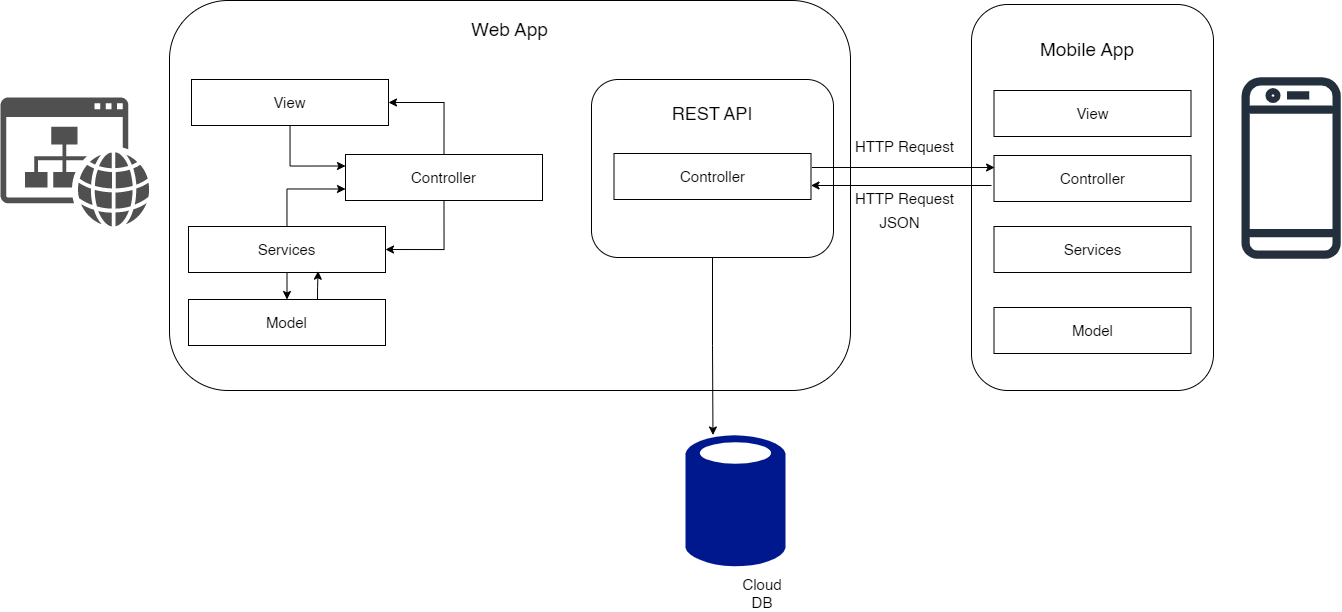

The diagram above was exported from draw.io. Its source (the exported page's mxGraphModel, read from the mxfile embedded in the PNG):
<mxGraphModel dx="2919" dy="713" grid="0" gridSize="10" guides="1" tooltips="1" connect="1" arrows="1" fold="1" page="1" pageScale="1" pageWidth="850" pageHeight="1100" math="0" shadow="0">
  <root>
    <mxCell id="0" />
    <mxCell id="1" parent="0" />
    <mxCell id="m3ombVxUTrLoru0Fd6zf-1" value="" style="rounded=1;whiteSpace=wrap;html=1;" parent="1" vertex="1">
      <mxGeometry x="-1072" y="373" width="681" height="390" as="geometry" />
    </mxCell>
    <mxCell id="ZgNFgQs2hgt7BypWS-pQ-1" style="edgeStyle=orthogonalEdgeStyle;rounded=0;orthogonalLoop=1;jettySize=auto;html=1;exitX=0.5;exitY=1;exitDx=0;exitDy=0;entryX=0.275;entryY=0.011;entryDx=0;entryDy=0;entryPerimeter=0;" edge="1" parent="1" source="m3ombVxUTrLoru0Fd6zf-2" target="m3ombVxUTrLoru0Fd6zf-37">
      <mxGeometry relative="1" as="geometry" />
    </mxCell>
    <mxCell id="m3ombVxUTrLoru0Fd6zf-2" value="" style="rounded=1;whiteSpace=wrap;html=1;" parent="1" vertex="1">
      <mxGeometry x="-650" y="452" width="242" height="178" as="geometry" />
    </mxCell>
    <mxCell id="m3ombVxUTrLoru0Fd6zf-3" value="" style="rounded=1;whiteSpace=wrap;html=1;" parent="1" vertex="1">
      <mxGeometry x="-270" y="377" width="242" height="386" as="geometry" />
    </mxCell>
    <mxCell id="m3ombVxUTrLoru0Fd6zf-4" value="&lt;font style=&quot;font-size: 18px;&quot;&gt;REST API&lt;/font&gt;" style="text;html=1;strokeColor=none;fillColor=none;align=center;verticalAlign=middle;whiteSpace=wrap;rounded=0;fontSize=18;" parent="1" vertex="1">
      <mxGeometry x="-579" y="471" width="100" height="30" as="geometry" />
    </mxCell>
    <mxCell id="m3ombVxUTrLoru0Fd6zf-7" value="Web App" style="text;html=1;strokeColor=none;fillColor=none;align=center;verticalAlign=middle;whiteSpace=wrap;rounded=0;fontSize=19;" parent="1" vertex="1">
      <mxGeometry x="-774" y="388" width="85" height="28" as="geometry" />
    </mxCell>
    <mxCell id="m3ombVxUTrLoru0Fd6zf-8" value="Mobile App" style="text;html=1;strokeColor=none;fillColor=none;align=center;verticalAlign=middle;whiteSpace=wrap;rounded=0;fontSize=19;" parent="1" vertex="1">
      <mxGeometry x="-207" y="408" width="106" height="28" as="geometry" />
    </mxCell>
    <mxCell id="m3ombVxUTrLoru0Fd6zf-9" value="Controller" style="rounded=0;whiteSpace=wrap;html=1;fontSize=15;" parent="1" vertex="1">
      <mxGeometry x="-627.5" y="526" width="197" height="46" as="geometry" />
    </mxCell>
    <mxCell id="m3ombVxUTrLoru0Fd6zf-10" value="Model" style="rounded=0;whiteSpace=wrap;html=1;fontSize=15;" parent="1" vertex="1">
      <mxGeometry x="-247.5" y="680" width="197" height="46" as="geometry" />
    </mxCell>
    <mxCell id="m3ombVxUTrLoru0Fd6zf-11" value="View" style="rounded=0;whiteSpace=wrap;html=1;fontSize=15;" parent="1" vertex="1">
      <mxGeometry x="-247.5" y="463" width="197" height="46" as="geometry" />
    </mxCell>
    <mxCell id="m3ombVxUTrLoru0Fd6zf-12" value="Controller" style="rounded=0;whiteSpace=wrap;html=1;fontSize=15;" parent="1" vertex="1">
      <mxGeometry x="-247.5" y="528" width="197" height="46" as="geometry" />
    </mxCell>
    <mxCell id="m3ombVxUTrLoru0Fd6zf-13" value="Model" style="rounded=0;whiteSpace=wrap;html=1;fontSize=15;" parent="1" vertex="1">
      <mxGeometry x="-1053" y="672" width="197" height="46" as="geometry" />
    </mxCell>
    <mxCell id="ZgNFgQs2hgt7BypWS-pQ-10" style="edgeStyle=orthogonalEdgeStyle;rounded=0;orthogonalLoop=1;jettySize=auto;html=1;entryX=0;entryY=0.25;entryDx=0;entryDy=0;" edge="1" parent="1" source="m3ombVxUTrLoru0Fd6zf-14" target="m3ombVxUTrLoru0Fd6zf-15">
      <mxGeometry relative="1" as="geometry" />
    </mxCell>
    <mxCell id="m3ombVxUTrLoru0Fd6zf-14" value="View" style="rounded=0;whiteSpace=wrap;html=1;fontSize=15;" parent="1" vertex="1">
      <mxGeometry x="-1050" y="452" width="197" height="46" as="geometry" />
    </mxCell>
    <mxCell id="ZgNFgQs2hgt7BypWS-pQ-5" style="edgeStyle=orthogonalEdgeStyle;rounded=0;orthogonalLoop=1;jettySize=auto;html=1;exitX=0.5;exitY=0;exitDx=0;exitDy=0;entryX=1;entryY=0.5;entryDx=0;entryDy=0;" edge="1" parent="1" source="m3ombVxUTrLoru0Fd6zf-15" target="m3ombVxUTrLoru0Fd6zf-14">
      <mxGeometry relative="1" as="geometry" />
    </mxCell>
    <mxCell id="ZgNFgQs2hgt7BypWS-pQ-6" style="edgeStyle=orthogonalEdgeStyle;rounded=0;orthogonalLoop=1;jettySize=auto;html=1;exitX=0.5;exitY=1;exitDx=0;exitDy=0;entryX=1;entryY=0.5;entryDx=0;entryDy=0;" edge="1" parent="1" source="m3ombVxUTrLoru0Fd6zf-15" target="m3ombVxUTrLoru0Fd6zf-33">
      <mxGeometry relative="1" as="geometry" />
    </mxCell>
    <mxCell id="m3ombVxUTrLoru0Fd6zf-15" value="Controller" style="rounded=0;whiteSpace=wrap;html=1;fontSize=15;" parent="1" vertex="1">
      <mxGeometry x="-896" y="527" width="197" height="46" as="geometry" />
    </mxCell>
    <mxCell id="m3ombVxUTrLoru0Fd6zf-25" value="" style="endArrow=classic;html=1;rounded=0;fontSize=18;" parent="1" edge="1">
      <mxGeometry width="50" height="50" relative="1" as="geometry">
        <mxPoint x="-250" y="558" as="sourcePoint" />
        <mxPoint x="-430.49800000000005" y="557.992" as="targetPoint" />
      </mxGeometry>
    </mxCell>
    <mxCell id="m3ombVxUTrLoru0Fd6zf-26" value="" style="endArrow=classic;html=1;rounded=0;fontSize=18;entryX=0.003;entryY=0.261;entryDx=0;entryDy=0;entryPerimeter=0;" parent="1" target="m3ombVxUTrLoru0Fd6zf-12" edge="1">
      <mxGeometry width="50" height="50" relative="1" as="geometry">
        <mxPoint x="-429.49800000000005" y="539.992" as="sourcePoint" />
        <mxPoint x="-245" y="538" as="targetPoint" />
      </mxGeometry>
    </mxCell>
    <mxCell id="m3ombVxUTrLoru0Fd6zf-27" value="HTTP Request&amp;nbsp;" style="text;html=1;strokeColor=none;fillColor=none;align=center;verticalAlign=middle;whiteSpace=wrap;rounded=0;fontSize=15;" parent="1" vertex="1">
      <mxGeometry x="-399" y="504" width="129" height="30" as="geometry" />
    </mxCell>
    <mxCell id="m3ombVxUTrLoru0Fd6zf-28" value="JSON" style="text;html=1;strokeColor=none;fillColor=none;align=center;verticalAlign=middle;whiteSpace=wrap;rounded=0;fontSize=15;" parent="1" vertex="1">
      <mxGeometry x="-406" y="580" width="129" height="30" as="geometry" />
    </mxCell>
    <mxCell id="m3ombVxUTrLoru0Fd6zf-29" value="HTTP Request&amp;nbsp;" style="text;html=1;strokeColor=none;fillColor=none;align=center;verticalAlign=middle;whiteSpace=wrap;rounded=0;fontSize=15;" parent="1" vertex="1">
      <mxGeometry x="-399" y="556" width="129" height="30" as="geometry" />
    </mxCell>
    <mxCell id="m3ombVxUTrLoru0Fd6zf-31" value="" style="sketch=0;outlineConnect=0;fontColor=#232F3E;gradientColor=none;fillColor=#232F3D;strokeColor=none;dashed=0;verticalLabelPosition=bottom;verticalAlign=top;align=center;html=1;fontSize=12;fontStyle=0;aspect=fixed;pointerEvents=1;shape=mxgraph.aws4.mobile_client;" parent="1" vertex="1">
      <mxGeometry y="446" width="99.35" height="189" as="geometry" />
    </mxCell>
    <mxCell id="m3ombVxUTrLoru0Fd6zf-32" value="" style="sketch=0;pointerEvents=1;shadow=0;dashed=0;html=1;strokeColor=none;fillColor=#505050;labelPosition=center;verticalLabelPosition=bottom;verticalAlign=top;outlineConnect=0;align=center;shape=mxgraph.office.concepts.website;fontSize=15;" parent="1" vertex="1">
      <mxGeometry x="-1241" y="470" width="149" height="129" as="geometry" />
    </mxCell>
    <mxCell id="ZgNFgQs2hgt7BypWS-pQ-7" style="edgeStyle=orthogonalEdgeStyle;rounded=0;orthogonalLoop=1;jettySize=auto;html=1;exitX=0.5;exitY=1;exitDx=0;exitDy=0;entryX=0.5;entryY=0;entryDx=0;entryDy=0;" edge="1" parent="1" source="m3ombVxUTrLoru0Fd6zf-33" target="m3ombVxUTrLoru0Fd6zf-13">
      <mxGeometry relative="1" as="geometry" />
    </mxCell>
    <mxCell id="ZgNFgQs2hgt7BypWS-pQ-9" style="edgeStyle=orthogonalEdgeStyle;rounded=0;orthogonalLoop=1;jettySize=auto;html=1;entryX=0;entryY=0.75;entryDx=0;entryDy=0;" edge="1" parent="1" source="m3ombVxUTrLoru0Fd6zf-33" target="m3ombVxUTrLoru0Fd6zf-15">
      <mxGeometry relative="1" as="geometry" />
    </mxCell>
    <mxCell id="m3ombVxUTrLoru0Fd6zf-33" value="Services" style="rounded=0;whiteSpace=wrap;html=1;fontSize=15;" parent="1" vertex="1">
      <mxGeometry x="-1053" y="599" width="197" height="46" as="geometry" />
    </mxCell>
    <mxCell id="m3ombVxUTrLoru0Fd6zf-34" value="Services" style="rounded=0;whiteSpace=wrap;html=1;fontSize=15;" parent="1" vertex="1">
      <mxGeometry x="-247.5" y="599" width="197" height="46" as="geometry" />
    </mxCell>
    <mxCell id="m3ombVxUTrLoru0Fd6zf-37" value="" style="sketch=0;aspect=fixed;pointerEvents=1;shadow=0;dashed=0;html=1;strokeColor=none;labelPosition=center;verticalLabelPosition=bottom;verticalAlign=top;align=center;fillColor=#00188D;shape=mxgraph.mscae.enterprise.database_generic;fontSize=15;" parent="1" vertex="1">
      <mxGeometry x="-556" y="806" width="99.9" height="135" as="geometry" />
    </mxCell>
    <mxCell id="m3ombVxUTrLoru0Fd6zf-38" value="Cloud DB" style="text;html=1;strokeColor=none;fillColor=none;align=center;verticalAlign=middle;whiteSpace=wrap;rounded=0;fontSize=15;" parent="1" vertex="1">
      <mxGeometry x="-509" y="951" width="60" height="30" as="geometry" />
    </mxCell>
    <mxCell id="ZgNFgQs2hgt7BypWS-pQ-8" style="edgeStyle=orthogonalEdgeStyle;rounded=0;orthogonalLoop=1;jettySize=auto;html=1;exitX=0.655;exitY=-0.007;exitDx=0;exitDy=0;entryX=0.658;entryY=0.971;entryDx=0;entryDy=0;exitPerimeter=0;entryPerimeter=0;" edge="1" parent="1" source="m3ombVxUTrLoru0Fd6zf-13" target="m3ombVxUTrLoru0Fd6zf-33">
      <mxGeometry relative="1" as="geometry">
        <mxPoint x="-944.5" y="682" as="sourcePoint" />
        <mxPoint x="-944.5" y="655" as="targetPoint" />
        <Array as="points">
          <mxPoint x="-924" y="660" />
          <mxPoint x="-923" y="660" />
        </Array>
      </mxGeometry>
    </mxCell>
  </root>
</mxGraphModel>